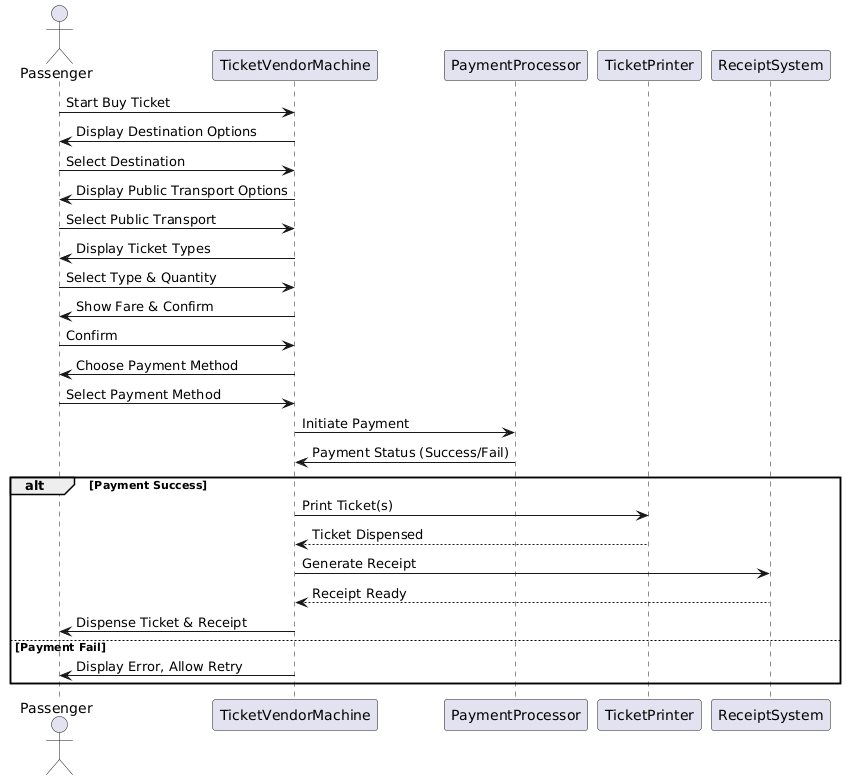

The diagram above was rendered by PlantUML. Its source (embedded in the PNG):
@startuml
actor Passenger
participant "TicketVendorMachine" as TVM
participant "PaymentProcessor" as PP
participant "TicketPrinter" as TP
participant "ReceiptSystem" as RS

Passenger -> TVM: Start Buy Ticket
TVM -> Passenger: Display Destination Options
Passenger -> TVM: Select Destination
TVM -> Passenger: Display Public Transport Options
Passenger -> TVM: Select Public Transport
TVM -> Passenger: Display Ticket Types
Passenger -> TVM: Select Type & Quantity
TVM -> Passenger: Show Fare & Confirm
Passenger -> TVM: Confirm

TVM -> Passenger: Choose Payment Method
Passenger -> TVM: Select Payment Method
TVM -> PP: Initiate Payment

PP -> TVM: Payment Status (Success/Fail)
alt Payment Success
    TVM -> TP: Print Ticket(s)
    TP --> TVM: Ticket Dispensed
    TVM -> RS: Generate Receipt
    RS --> TVM: Receipt Ready
    TVM -> Passenger: Dispense Ticket & Receipt
else Payment Fail
    TVM -> Passenger: Display Error, Allow Retry
end
@enduml